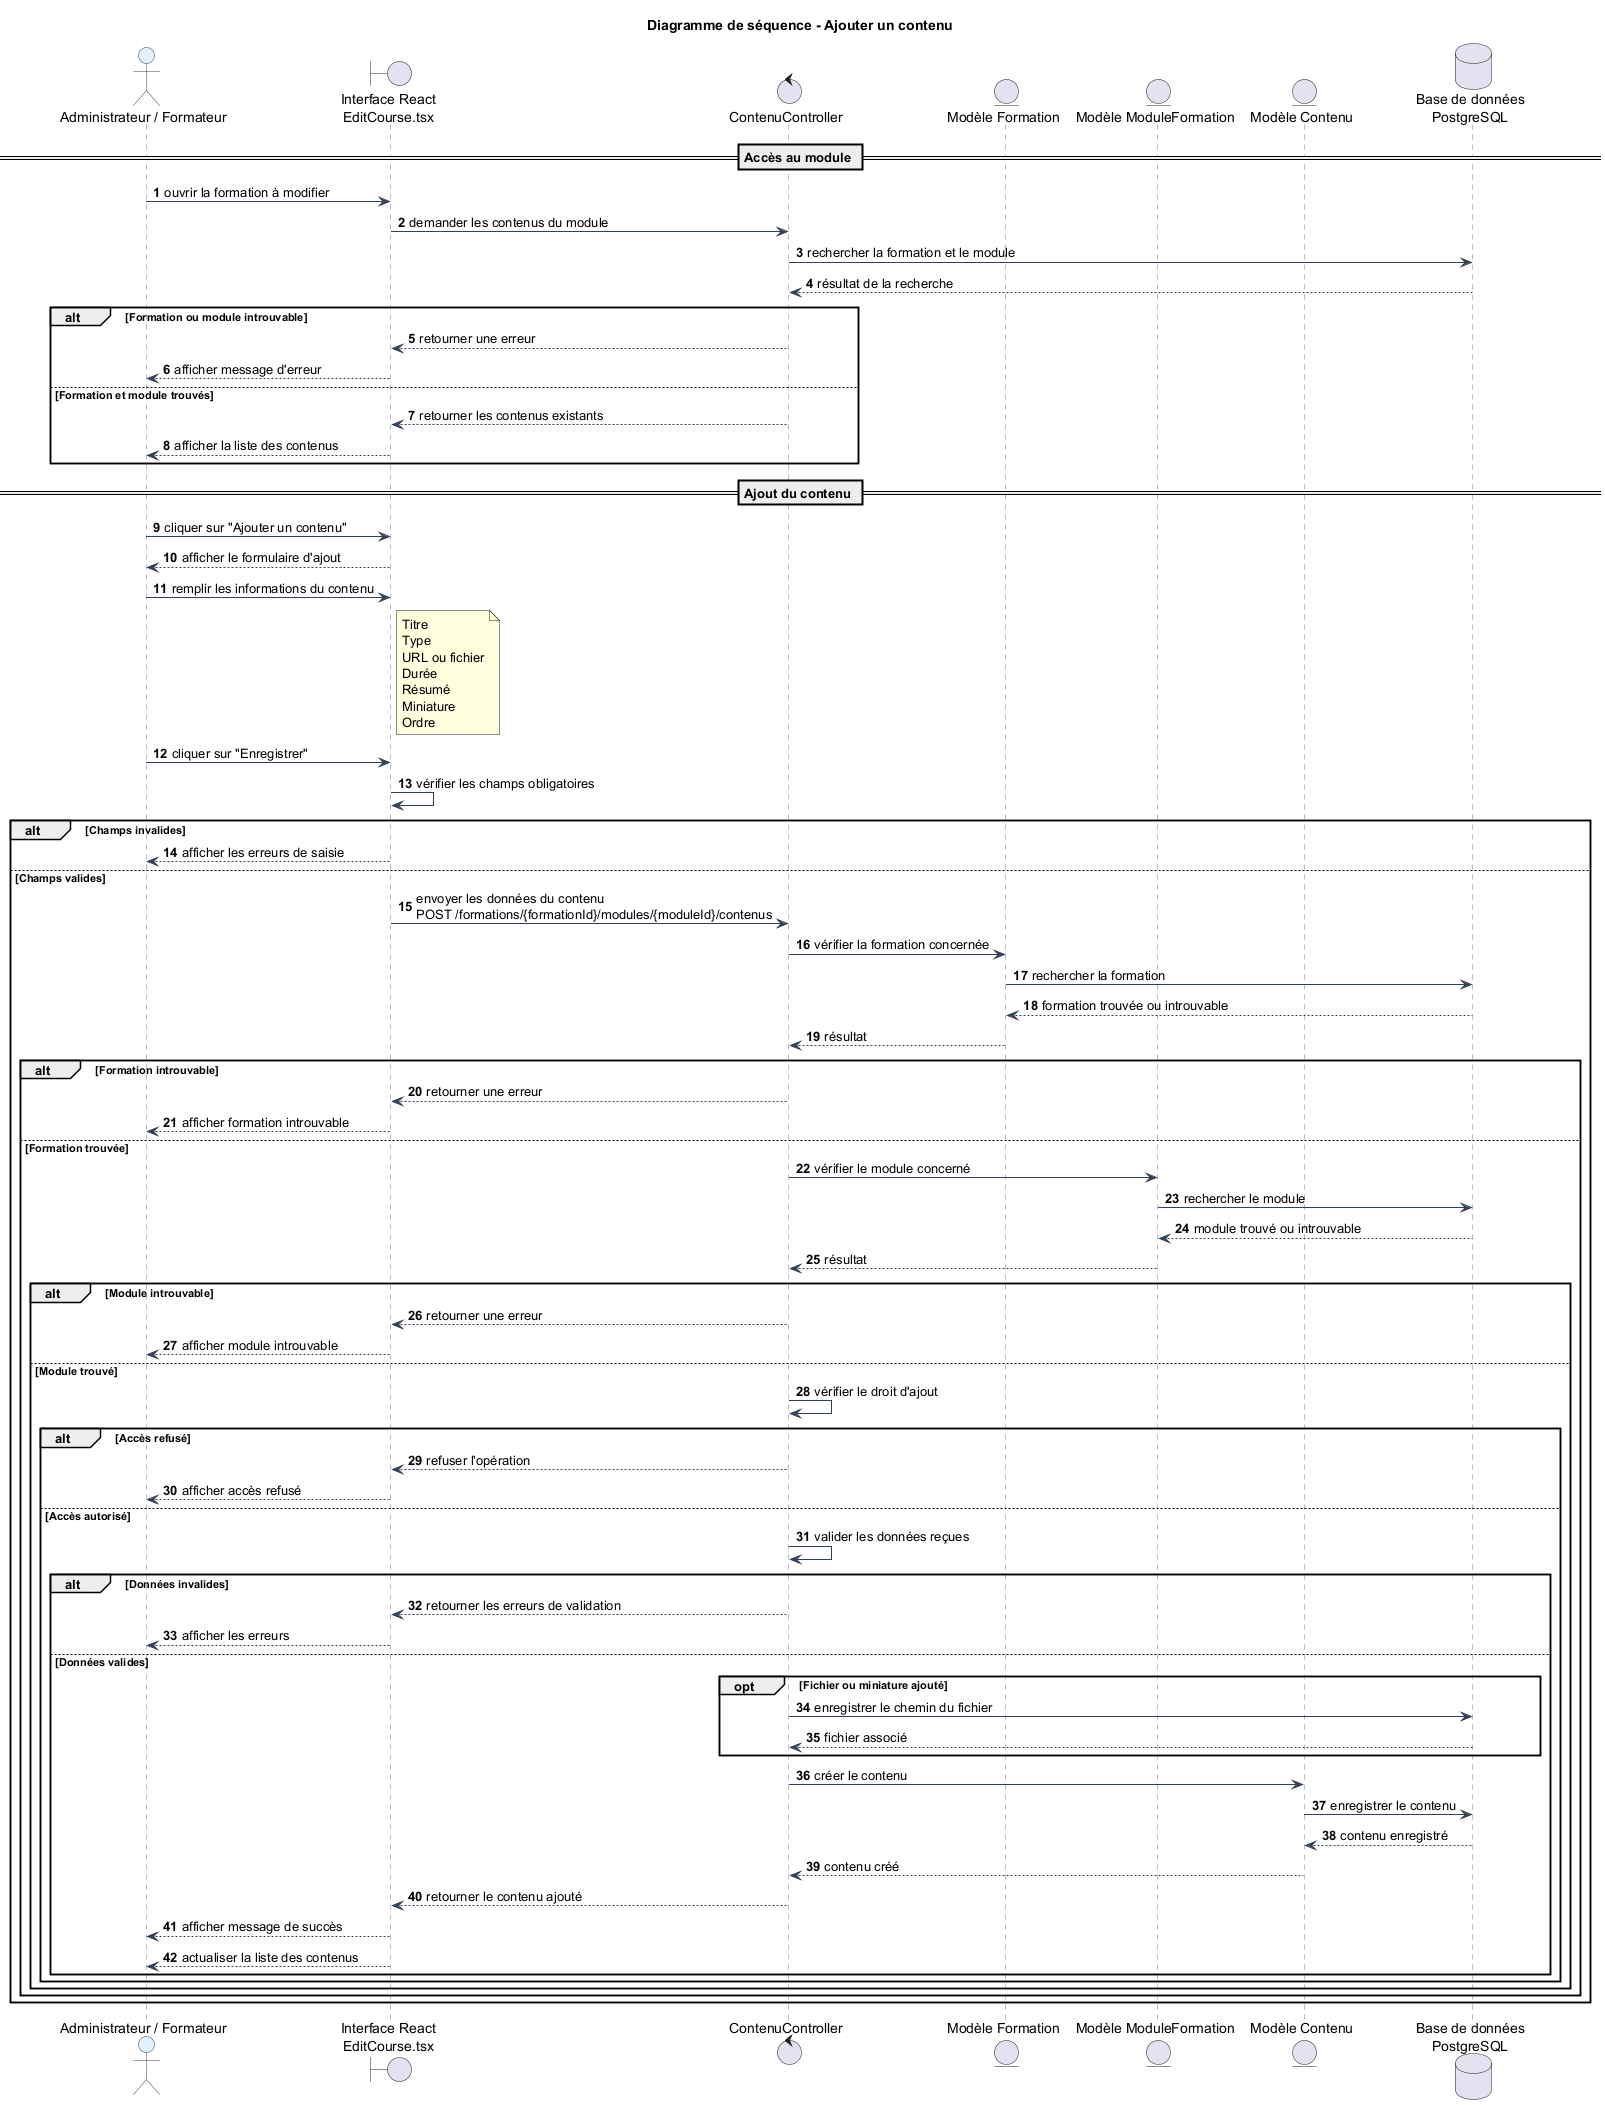

The diagram above was rendered by PlantUML. Its source (embedded in the PNG):
@startuml
title Diagramme de séquence - Ajouter un contenu

skinparam backgroundColor #FFFFFF
skinparam sequence {
  ArrowColor #334155
  LifeLineBorderColor #64748B
  LifeLineBackgroundColor #F8FAFC
  ParticipantBorderColor #334155
  ParticipantBackgroundColor #F1F5F9
  ActorBorderColor #334155
  ActorBackgroundColor #E0F2FE
  DatabaseBorderColor #334155
  DatabaseBackgroundColor #ECFDF5
}

autonumber

actor "Administrateur / Formateur" as Acteur
boundary "Interface React\nEditCourse.tsx" as Interface
control "ContenuController" as ContenuController
entity "Modèle Formation" as Formation
entity "Modèle ModuleFormation" as Module
entity "Modèle Contenu" as Contenu
database "Base de données\nPostgreSQL" as DB

== Accès au module ==

Acteur -> Interface : ouvrir la formation à modifier
Interface -> ContenuController : demander les contenus du module
ContenuController -> DB : rechercher la formation et le module
DB --> ContenuController : résultat de la recherche

alt Formation ou module introuvable
    ContenuController --> Interface : retourner une erreur
    Interface --> Acteur : afficher message d'erreur
else Formation et module trouvés
    ContenuController --> Interface : retourner les contenus existants
    Interface --> Acteur : afficher la liste des contenus
end

== Ajout du contenu ==

Acteur -> Interface : cliquer sur "Ajouter un contenu"
Interface --> Acteur : afficher le formulaire d'ajout

Acteur -> Interface : remplir les informations du contenu

note right of Interface
Titre
Type
URL ou fichier
Durée
Résumé
Miniature
Ordre
end note

Acteur -> Interface : cliquer sur "Enregistrer"
Interface -> Interface : vérifier les champs obligatoires

alt Champs invalides
    Interface --> Acteur : afficher les erreurs de saisie
else Champs valides
    Interface -> ContenuController : envoyer les données du contenu\nPOST /formations/{formationId}/modules/{moduleId}/contenus

    ContenuController -> Formation : vérifier la formation concernée
    Formation -> DB : rechercher la formation
    DB --> Formation : formation trouvée ou introuvable
    Formation --> ContenuController : résultat

    alt Formation introuvable
        ContenuController --> Interface : retourner une erreur
        Interface --> Acteur : afficher formation introuvable
    else Formation trouvée
        ContenuController -> Module : vérifier le module concerné
        Module -> DB : rechercher le module
        DB --> Module : module trouvé ou introuvable
        Module --> ContenuController : résultat

        alt Module introuvable
            ContenuController --> Interface : retourner une erreur
            Interface --> Acteur : afficher module introuvable
        else Module trouvé
            ContenuController -> ContenuController : vérifier le droit d'ajout

            alt Accès refusé
                ContenuController --> Interface : refuser l'opération
                Interface --> Acteur : afficher accès refusé
            else Accès autorisé
                ContenuController -> ContenuController : valider les données reçues

                alt Données invalides
                    ContenuController --> Interface : retourner les erreurs de validation
                    Interface --> Acteur : afficher les erreurs
                else Données valides
                    opt Fichier ou miniature ajouté
                        ContenuController -> DB : enregistrer le chemin du fichier
                        DB --> ContenuController : fichier associé
                    end

                    ContenuController -> Contenu : créer le contenu
                    Contenu -> DB : enregistrer le contenu
                    DB --> Contenu : contenu enregistré
                    Contenu --> ContenuController : contenu créé

                    ContenuController --> Interface : retourner le contenu ajouté
                    Interface --> Acteur : afficher message de succès
                    Interface --> Acteur : actualiser la liste des contenus
                end
            end
        end
    end
end

@enduml